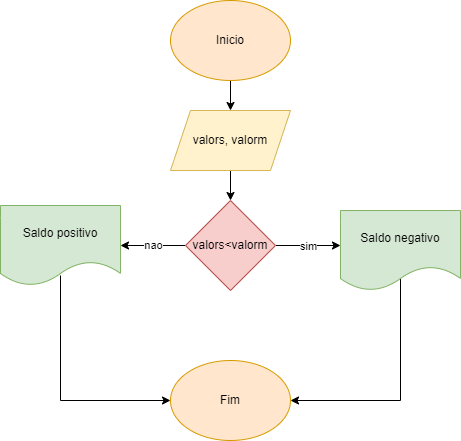

The diagram above was exported from draw.io. Its source (the exported page's mxGraphModel, read from the mxfile embedded in the PNG):
<mxGraphModel dx="1434" dy="796" grid="1" gridSize="10" guides="1" tooltips="1" connect="1" arrows="1" fold="1" page="1" pageScale="1" pageWidth="827" pageHeight="1169" math="0" shadow="0">
  <root>
    <mxCell id="0" />
    <mxCell id="1" parent="0" />
    <mxCell id="mN-gnU8QLc5nJsSzTETR-3" value="" style="edgeStyle=orthogonalEdgeStyle;rounded=0;orthogonalLoop=1;jettySize=auto;html=1;" parent="1" source="mN-gnU8QLc5nJsSzTETR-1" target="mN-gnU8QLc5nJsSzTETR-2" edge="1">
      <mxGeometry relative="1" as="geometry" />
    </mxCell>
    <mxCell id="mN-gnU8QLc5nJsSzTETR-1" value="Inicio" style="ellipse;whiteSpace=wrap;html=1;fillColor=#ffe6cc;strokeColor=#d79b00;" parent="1" vertex="1">
      <mxGeometry x="340" y="10" width="120" height="80" as="geometry" />
    </mxCell>
    <mxCell id="mN-gnU8QLc5nJsSzTETR-5" value="" style="edgeStyle=orthogonalEdgeStyle;rounded=0;orthogonalLoop=1;jettySize=auto;html=1;" parent="1" source="mN-gnU8QLc5nJsSzTETR-2" target="mN-gnU8QLc5nJsSzTETR-4" edge="1">
      <mxGeometry relative="1" as="geometry" />
    </mxCell>
    <mxCell id="mN-gnU8QLc5nJsSzTETR-2" value="valors, valorm" style="shape=parallelogram;perimeter=parallelogramPerimeter;whiteSpace=wrap;html=1;fixedSize=1;fillColor=#fff2cc;strokeColor=#d6b656;" parent="1" vertex="1">
      <mxGeometry x="340" y="120" width="120" height="60" as="geometry" />
    </mxCell>
    <mxCell id="mN-gnU8QLc5nJsSzTETR-7" value="sim" style="edgeStyle=orthogonalEdgeStyle;rounded=0;orthogonalLoop=1;jettySize=auto;html=1;" parent="1" source="mN-gnU8QLc5nJsSzTETR-4" edge="1">
      <mxGeometry relative="1" as="geometry">
        <mxPoint x="510" y="255" as="targetPoint" />
      </mxGeometry>
    </mxCell>
    <mxCell id="mN-gnU8QLc5nJsSzTETR-9" value="nao" style="edgeStyle=orthogonalEdgeStyle;rounded=0;orthogonalLoop=1;jettySize=auto;html=1;" parent="1" source="mN-gnU8QLc5nJsSzTETR-4" edge="1">
      <mxGeometry relative="1" as="geometry">
        <mxPoint x="290" y="255" as="targetPoint" />
      </mxGeometry>
    </mxCell>
    <mxCell id="mN-gnU8QLc5nJsSzTETR-4" value="valors&amp;lt;valorm" style="rhombus;whiteSpace=wrap;html=1;fillColor=#f8cecc;strokeColor=#b85450;" parent="1" vertex="1">
      <mxGeometry x="355" y="210" width="90" height="90" as="geometry" />
    </mxCell>
    <mxCell id="mN-gnU8QLc5nJsSzTETR-10" value="Fim" style="ellipse;whiteSpace=wrap;html=1;fillColor=#ffe6cc;strokeColor=#d79b00;" parent="1" vertex="1">
      <mxGeometry x="340" y="370" width="120" height="80" as="geometry" />
    </mxCell>
    <mxCell id="mN-gnU8QLc5nJsSzTETR-11" value="" style="endArrow=classic;html=1;rounded=0;exitX=0.5;exitY=1;exitDx=0;exitDy=0;entryX=1;entryY=0.5;entryDx=0;entryDy=0;" parent="1" target="mN-gnU8QLc5nJsSzTETR-10" edge="1">
      <mxGeometry width="50" height="50" relative="1" as="geometry">
        <mxPoint x="570" y="285" as="sourcePoint" />
        <mxPoint x="440" y="290" as="targetPoint" />
        <Array as="points">
          <mxPoint x="570" y="410" />
        </Array>
      </mxGeometry>
    </mxCell>
    <mxCell id="mN-gnU8QLc5nJsSzTETR-12" value="" style="endArrow=classic;html=1;rounded=0;exitX=0.5;exitY=1;exitDx=0;exitDy=0;entryX=0;entryY=0.5;entryDx=0;entryDy=0;" parent="1" target="mN-gnU8QLc5nJsSzTETR-10" edge="1">
      <mxGeometry width="50" height="50" relative="1" as="geometry">
        <mxPoint x="230" y="285" as="sourcePoint" />
        <mxPoint x="440" y="290" as="targetPoint" />
        <Array as="points">
          <mxPoint x="230" y="410" />
        </Array>
      </mxGeometry>
    </mxCell>
    <mxCell id="pEvUdofMh8fyyBAiNLyQ-1" value="Saldo positivo" style="shape=document;whiteSpace=wrap;html=1;boundedLbl=1;fillColor=#d5e8d4;strokeColor=#82b366;" vertex="1" parent="1">
      <mxGeometry x="170" y="215" width="120" height="80" as="geometry" />
    </mxCell>
    <mxCell id="pEvUdofMh8fyyBAiNLyQ-2" value="Saldo negativo" style="shape=document;whiteSpace=wrap;html=1;boundedLbl=1;fillColor=#d5e8d4;strokeColor=#82b366;" vertex="1" parent="1">
      <mxGeometry x="510" y="220" width="120" height="80" as="geometry" />
    </mxCell>
  </root>
</mxGraphModel>